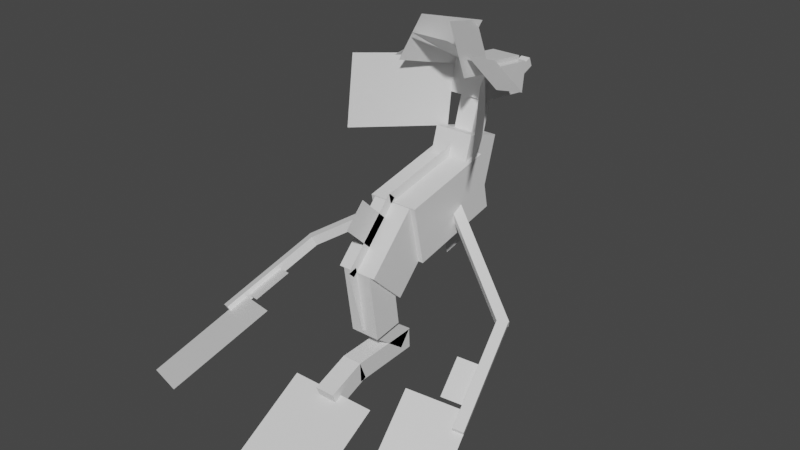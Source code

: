 # Source: dragalge.blend  (saved by Blender 2.81.16; exported with 4.5.12 LTS)
import bpy
from mathutils import Matrix  # noqa: F401  (used for matrix-valued properties, if any)

bpy.ops.wm.read_factory_settings(use_empty=True)
scene = bpy.context.scene
scene.name = 'Scene'

# ---- collections
col_collection = bpy.data.collections.new('Collection'); scene.collection.children.link(col_collection)

# ---- materials (node trees are filled in below, after node groups)
mat_default_obj = bpy.data.materials.new('Default OBJ')
mat_default_obj.use_transparent_shadow = False

# ---- material node trees
mat_default_obj.use_nodes = True; mat_default_obj.node_tree.nodes.clear()
_N = mat_default_obj.node_tree.nodes; _L = mat_default_obj.node_tree.links
n0 = _N.new('ShaderNodeOutputMaterial'); n0.name = 'Material Output'; n0.location = (300, 300)
n1 = _N.new('ShaderNodeBsdfPrincipled'); n1.name = 'Principled BSDF'; n1.location = (10, 300)
n1.distribution = 'GGX'
n1.subsurface_method = 'BURLEY'
n1.inputs[3].default_value = 1.45
n1.inputs[27].default_value = (0.0, 0.0, 0.0, 1.0)
n1.inputs[28].default_value = 1.0
_L.new(n1.outputs[0], n0.inputs[0])
n0.is_active_output = True

# ---- world
world_world = bpy.data.worlds.new('World'); scene.world = world_world
world_world.use_nodes = True; world_world.node_tree.nodes.clear()
_N = world_world.node_tree.nodes; _L = world_world.node_tree.links
n0 = _N.new('ShaderNodeOutputWorld'); n0.name = 'World Output'; n0.location = (300, 300)
n1 = _N.new('ShaderNodeBackground'); n1.name = 'Background'; n1.location = (10, 300)
n1.inputs[0].default_value = (0.05088, 0.05088, 0.05088, 1.0)
_L.new(n1.outputs[0], n0.inputs[0])
n0.is_active_output = True
world_world.color = (0.05088, 0.05088, 0.05088)
world_world.use_sun_shadow = False
world_world.sun_shadow_jitter_overblur = 0.0

# ---- meshes
me_corps_1 = bpy.data.meshes.new('Corps 1')
me_corps_1.from_pydata([(0.1562, -0.1184, -0.3447), (-0.1562, -0.1184, -0.3447), (-0.1562, 0.2484, -0.2667), (0.1562, 0.2484, -0.2667), (-0.1562, -0.2484, 0.2667), (0.1562, -0.2484, 0.2667), (0.1562, 0.1184, 0.3447), (-0.1562, 0.1184, 0.3447)], [], [(0, 1, 2, 3), (4, 5, 6, 7), (3, 2, 7, 6), (5, 4, 1, 0), (5, 0, 3, 6), (1, 4, 7, 2)])
_uv = me_corps_1.uv_layers.new(name='UVMap')
_uv.uv.foreach_set('vector', [0.09091, 0.36, 0.1364, 0.36, 0.1364, 0.48, 0.09091, 0.48, 0.2273, 0.36, 0.2727, 0.36, 0.2727, 0.48, 0.2273, 0.48, 0.09091, 0.48, 0.1364, 0.48, 0.1364, 0.68, 0.09091, 0.68, 0.1364, 0.48, 0.1818, 0.48, 0.1818, 0.68, 0.1364, 0.68, 0.0, 0.36, 0.09091, 0.36, 0.09091, 0.48, 0.0, 0.48, 0.1364, 0.36, 0.2273, 0.36, 0.2273, 0.48, 0.1364, 0.48])
me_corps_1.materials.append(mat_default_obj)
me_corps_1.use_remesh_fix_poles = True
me_corps_1.use_remesh_preserve_attributes = False
me_corps_1.use_mirror_vertex_groups = False
me_corps_1.update()
me_corps_2 = bpy.data.meshes.new('Corps 2')
me_corps_2.from_pydata([(0.125, 0.0484, -0.2644), (-0.125, 0.0484, -0.2644), (-0.125, 0.2658, -0.03998), (0.125, 0.2658, -0.03998), (-0.125, -0.2658, 0.03998), (0.125, -0.2658, 0.03998), (0.125, -0.0484, 0.2644), (-0.125, -0.0484, 0.2644)], [], [(0, 1, 2, 3), (4, 5, 6, 7), (3, 2, 7, 6), (5, 4, 1, 0), (5, 0, 3, 6), (1, 4, 7, 2)])
_uv = me_corps_2.uv_layers.new(name='UVMap')
_uv.uv.foreach_set('vector', [0.3364, 0.36, 0.3727, 0.36, 0.3727, 0.46, 0.3364, 0.46, 0.4364, 0.36, 0.4727, 0.36, 0.4727, 0.46, 0.4364, 0.46, 0.3364, 0.46, 0.3727, 0.46, 0.3727, 0.6, 0.3364, 0.6, 0.3727, 0.46, 0.4091, 0.46, 0.4091, 0.6, 0.3727, 0.6, 0.2727, 0.36, 0.3364, 0.36, 0.3364, 0.46, 0.2727, 0.46, 0.3727, 0.36, 0.4364, 0.36, 0.4364, 0.46, 0.3727, 0.46])
me_corps_2.materials.append(mat_default_obj)
me_corps_2.use_remesh_fix_poles = True
me_corps_2.use_remesh_preserve_attributes = False
me_corps_2.use_mirror_vertex_groups = False
me_corps_2.update()
me_corps_3 = bpy.data.meshes.new('Corps 3')
me_corps_3.from_pydata([(0.09375, 0.2298, -0.06207), (-0.09375, 0.2298, -0.06207), (-0.09375, 0.2034, 0.1236), (0.09375, 0.2034, 0.1236), (-0.09375, -0.2034, -0.1236), (0.09375, -0.2034, -0.1236), (0.09375, -0.2298, 0.06207), (-0.09375, -0.2298, 0.06207)], [], [(0, 1, 2, 3), (4, 5, 6, 7), (3, 2, 7, 6), (5, 4, 1, 0), (5, 0, 3, 6), (1, 4, 7, 2)])
_uv = me_corps_3.uv_layers.new(name='UVMap')
_uv.uv.foreach_set('vector', [0.4636, 0.8, 0.4909, 0.8, 0.4909, 0.86, 0.4636, 0.86, 0.5545, 0.8, 0.5818, 0.8, 0.5818, 0.86, 0.5545, 0.86, 0.4636, 0.86, 0.4909, 0.86, 0.4909, 1.0, 0.4636, 1.0, 0.4909, 0.86, 0.5182, 0.86, 0.5182, 1.0, 0.4909, 1.0, 0.4, 0.8, 0.4636, 0.8, 0.4636, 0.86, 0.4, 0.86, 0.4909, 0.8, 0.5545, 0.8, 0.5545, 0.86, 0.4909, 0.86])
me_corps_3.materials.append(mat_default_obj)
me_corps_3.use_remesh_fix_poles = True
me_corps_3.use_remesh_preserve_attributes = False
me_corps_3.use_mirror_vertex_groups = False
me_corps_3.update()
me_corps_4 = bpy.data.meshes.new('Corps 4')
me_corps_4.from_pydata([(0.0625, 0.1448, 0.08574), (-0.0625, 0.1448, 0.08574), (-0.0625, 0.04573, 0.162), (0.0625, 0.04573, 0.162), (-0.0625, -0.04573, -0.162), (0.0625, -0.04573, -0.162), (0.0625, -0.1448, -0.08574), (-0.0625, -0.1448, -0.08574)], [], [(0, 1, 2, 3), (4, 5, 6, 7), (3, 2, 7, 6), (5, 4, 1, 0), (5, 0, 3, 6), (1, 4, 7, 2)])
_uv = me_corps_4.uv_layers.new(name='UVMap')
_uv.uv.foreach_set('vector', [0.2273, 0.48, 0.2455, 0.48, 0.2455, 0.52, 0.2273, 0.52, 0.2909, 0.48, 0.3091, 0.48, 0.3091, 0.52, 0.2909, 0.52, 0.2273, 0.52, 0.2455, 0.52, 0.2455, 0.62, 0.2273, 0.62, 0.2455, 0.52, 0.2636, 0.52, 0.2636, 0.62, 0.2455, 0.62, 0.1818, 0.48, 0.2273, 0.48, 0.2273, 0.52, 0.1818, 0.52, 0.2455, 0.48, 0.2909, 0.48, 0.2909, 0.52, 0.2455, 0.52])
me_corps_4.materials.append(mat_default_obj)
me_corps_4.use_remesh_fix_poles = True
me_corps_4.use_remesh_preserve_attributes = False
me_corps_4.use_mirror_vertex_groups = False
me_corps_4.update()
me_corps_5 = bpy.data.meshes.new('Corps 5')
me_corps_5.from_pydata([(0.0625, -0.05355, -0.2211), (-0.0625, -0.05355, -0.2211), (-0.0625, 0.07134, -0.216), (0.0625, 0.07134, -0.216), (-0.0625, -0.07134, 0.216), (0.0625, -0.07134, 0.216), (0.0625, 0.05356, 0.2211), (-0.0625, 0.05356, 0.2211)], [], [(0, 1, 2, 3), (4, 5, 6, 7), (3, 2, 7, 6), (5, 4, 1, 0), (5, 0, 3, 6), (1, 4, 7, 2)])
_uv = me_corps_5.uv_layers.new(name='UVMap')
_uv.uv.foreach_set('vector', [0.4818, 0.62, 0.5, 0.62, 0.5, 0.66, 0.4818, 0.66, 0.5636, 0.62, 0.5818, 0.62, 0.5818, 0.66, 0.5636, 0.66, 0.4818, 0.66, 0.5, 0.66, 0.5, 0.8, 0.4818, 0.8, 0.5, 0.66, 0.5182, 0.66, 0.5182, 0.8, 0.5, 0.8, 0.4182, 0.62, 0.4818, 0.62, 0.4818, 0.66, 0.4182, 0.66, 0.5, 0.62, 0.5636, 0.62, 0.5636, 0.66, 0.5, 0.66])
me_corps_5.materials.append(mat_default_obj)
me_corps_5.use_remesh_fix_poles = True
me_corps_5.use_remesh_preserve_attributes = False
me_corps_5.use_mirror_vertex_groups = False
me_corps_5.update()
me_corps_6 = bpy.data.meshes.new('Corps 6')
me_corps_6.from_pydata([(0.0625, -0.01227, -0.1392), (-0.0625, -0.01227, -0.1392), (-0.0625, 0.104, -0.09334), (0.0625, 0.104, -0.09334), (-0.0625, -0.104, 0.09334), (0.0625, -0.104, 0.09334), (0.0625, 0.01227, 0.1392), (-0.0625, 0.01227, 0.1392)], [], [(0, 1, 2, 3), (4, 5, 6, 7), (3, 2, 7, 6), (5, 4, 1, 0), (5, 0, 3, 6), (1, 4, 7, 2)])
_uv = me_corps_6.uv_layers.new(name='UVMap')
_uv.uv.foreach_set('vector', [0.3909, 0.88, 0.4091, 0.88, 0.4091, 0.92, 0.3909, 0.92, 0.4455, 0.88, 0.4636, 0.88, 0.4636, 0.92, 0.4455, 0.92, 0.3909, 0.92, 0.4091, 0.92, 0.4091, 1.0, 0.3909, 1.0, 0.4091, 0.92, 0.4273, 0.92, 0.4273, 1.0, 0.4091, 1.0, 0.3545, 0.88, 0.3909, 0.88, 0.3909, 0.92, 0.3545, 0.92, 0.4091, 0.88, 0.4455, 0.88, 0.4455, 0.92, 0.4091, 0.92])
me_corps_6.materials.append(mat_default_obj)
me_corps_6.use_remesh_fix_poles = True
me_corps_6.use_remesh_preserve_attributes = False
me_corps_6.use_mirror_vertex_groups = False
me_corps_6.update()
me_queue = bpy.data.meshes.new('Queue')
me_queue.from_pydata([(0.2812, 0.1757, -0.2955), (-0.2812, 0.1757, -0.2955), (-0.2812, -0.1757, 0.2955), (0.2812, -0.1757, 0.2955)], [], [(3, 2, 1, 0)])
_uv = me_queue.uv_layers.new(name='UVMap')
_uv.uv.foreach_set('vector', [0.08182, 0.14, 0.1636, 0.14, 0.1636, 0.36, 0.08182, 0.36])
me_queue.materials.append(mat_default_obj)
me_queue.use_remesh_fix_poles = True
me_queue.use_remesh_preserve_attributes = False
me_queue.use_mirror_vertex_groups = False
me_queue.update()
me_aileron_1 = bpy.data.meshes.new('Aileron 1')
me_aileron_1.from_pydata([(0.0, -0.2037, -0.0857), (0.0, 0.2195, 0.02524), (0.0, 0.2037, 0.0857), (0.0, -0.2195, -0.02524)], [], [(1, 0, 3, 2)])
_uv = me_aileron_1.uv_layers.new(name='UVMap')
_uv.uv.foreach_set('vector', [0.06364, 0.84, 0.1273, 0.84, 0.1273, 0.86, 0.06364, 0.86])
me_aileron_1.materials.append(mat_default_obj)
me_aileron_1.use_remesh_fix_poles = True
me_aileron_1.use_remesh_preserve_attributes = False
me_aileron_1.use_mirror_vertex_groups = False
me_aileron_1.update()
me_aileron_1_000 = bpy.data.meshes.new('Aileron 1.000')
me_aileron_1_000.from_pydata([(0.0, 0.1543, 0.02455), (0.0, 0.01964, 0.155), (0.0, -0.1543, -0.02455), (0.0, -0.01964, -0.155)], [], [(1, 0, 3, 2)])
_uv = me_aileron_1_000.uv_layers.new(name='UVMap')
_uv.uv.foreach_set('vector', [0.02727, 0.92, 0.05455, 0.92, 0.05455, 1.0, 0.02727, 1.0])
me_aileron_1_000.materials.append(mat_default_obj)
me_aileron_1_000.use_remesh_fix_poles = True
me_aileron_1_000.use_remesh_preserve_attributes = False
me_aileron_1_000.use_mirror_vertex_groups = False
me_aileron_1_000.update()
me_aileron_2 = bpy.data.meshes.new('Aileron 2')
me_aileron_2.from_pydata([(0.0, -0.2013, 0.1515), (0.0, 0.1578, -0.1964), (0.0, 0.2013, -0.1515), (0.0, -0.1578, 0.1964)], [], [(1, 0, 3, 2)])
_uv = me_aileron_2.uv_layers.new(name='UVMap')
_uv.uv.foreach_set('vector', [0.07273, 0.86, 0.1455, 0.86, 0.1455, 0.88, 0.07273, 0.88])
me_aileron_2.materials.append(mat_default_obj)
me_aileron_2.use_remesh_fix_poles = True
me_aileron_2.use_remesh_preserve_attributes = False
me_aileron_2.use_mirror_vertex_groups = False
me_aileron_2.update()
me_aileron_4 = bpy.data.meshes.new('Aileron 4')
me_aileron_4.from_pydata([(0.0, -0.1564, 0.108), (0.0, 0.1129, -0.1529), (0.0, 0.1564, -0.108), (0.0, -0.1129, 0.1529)], [], [(1, 0, 3, 2)])
_uv = me_aileron_4.uv_layers.new(name='UVMap')
_uv.uv.foreach_set('vector', [0.05455, 0.8, 0.1091, 0.8, 0.1091, 0.82, 0.05455, 0.82])
me_aileron_4.materials.append(mat_default_obj)
me_aileron_4.use_remesh_fix_poles = True
me_aileron_4.use_remesh_preserve_attributes = False
me_aileron_4.use_mirror_vertex_groups = False
me_aileron_4.update()
me_corps_7 = bpy.data.meshes.new('Corps 7')
me_corps_7.from_pydata([(0.125, -0.2454, -0.05687), (-0.125, -0.2454, -0.05687), (-0.125, 0.1736, -0.1826), (0.125, 0.1736, -0.1826), (-0.125, -0.1736, 0.1826), (0.125, -0.1736, 0.1826), (0.125, 0.2454, 0.05687), (-0.125, 0.2454, 0.05687)], [], [(0, 1, 2, 3), (4, 5, 6, 7), (3, 2, 7, 6), (5, 4, 1, 0), (5, 0, 3, 6), (1, 4, 7, 2)])
_uv = me_corps_7.uv_layers.new(name='UVMap')
_uv.uv.foreach_set('vector', [0.2, 0.02, 0.2364, 0.02, 0.2364, 0.16, 0.2, 0.16, 0.2727, 0.02, 0.3091, 0.02, 0.3091, 0.16, 0.2727, 0.16, 0.2, 0.16, 0.2364, 0.16, 0.2364, 0.24, 0.2, 0.24, 0.2364, 0.16, 0.2727, 0.16, 0.2727, 0.24, 0.2364, 0.24, 0.1636, 0.02, 0.2, 0.02, 0.2, 0.16, 0.1636, 0.16, 0.2364, 0.02, 0.2727, 0.02, 0.2727, 0.16, 0.2364, 0.16])
me_corps_7.materials.append(mat_default_obj)
me_corps_7.use_remesh_fix_poles = True
me_corps_7.use_remesh_preserve_attributes = False
me_corps_7.use_mirror_vertex_groups = False
me_corps_7.update()
me_cou_1 = bpy.data.meshes.new('Cou 1')
me_cou_1.from_pydata([(0.0625, -0.1676, -0.01496), (-0.0625, -0.1676, -0.01496), (-0.0625, 0.1317, -0.1048), (0.0625, 0.1317, -0.1048), (-0.0625, -0.1317, 0.1048), (0.0625, -0.1317, 0.1048), (0.0625, 0.1676, 0.01496), (-0.0625, 0.1676, 0.01496)], [], [(0, 1, 2, 3), (4, 5, 6, 7), (3, 2, 7, 6), (5, 4, 1, 0), (5, 0, 3, 6), (1, 4, 7, 2)])
_uv = me_cou_1.uv_layers.new(name='UVMap')
_uv.uv.foreach_set('vector', [0.01818, 0.0, 0.03636, 0.0, 0.03636, 0.1, 0.01818, 0.1, 0.05455, 0.0, 0.07273, 0.0, 0.07273, 0.1, 0.05455, 0.1, 0.01818, 0.1, 0.03636, 0.1, 0.03636, 0.14, 0.01818, 0.14, 0.03636, 0.1, 0.05455, 0.1, 0.05455, 0.14, 0.03636, 0.14, 0.0, 0.0, 0.01818, 0.0, 0.01818, 0.1, 0.0, 0.1, 0.03636, 0.0, 0.05455, 0.0, 0.05455, 0.1, 0.03636, 0.1])
me_cou_1.materials.append(mat_default_obj)
me_cou_1.use_remesh_fix_poles = True
me_cou_1.use_remesh_preserve_attributes = False
me_cou_1.use_mirror_vertex_groups = False
me_cou_1.update()
me_head = bpy.data.meshes.new('head')
me_head.from_pydata([(0.125, 0.1172, 0.1738), (-0.125, 0.1172, 0.1738), (-0.125, -0.06868, 0.1981), (0.125, -0.06868, 0.1981), (-0.125, 0.06868, -0.1981), (0.125, 0.06868, -0.1981), (0.125, -0.1172, -0.1738), (-0.125, -0.1172, -0.1738)], [], [(0, 1, 2, 3), (4, 5, 6, 7), (3, 2, 7, 6), (5, 4, 1, 0), (5, 0, 3, 6), (1, 4, 7, 2)])
_uv = me_head.uv_layers.new(name='UVMap')
_uv.uv.foreach_set('vector', [0.2364, 0.62, 0.2727, 0.62, 0.2727, 0.68, 0.2364, 0.68, 0.3273, 0.62, 0.3636, 0.62, 0.3636, 0.68, 0.3273, 0.68, 0.2364, 0.68, 0.2727, 0.68, 0.2727, 0.8, 0.2364, 0.8, 0.2727, 0.68, 0.3091, 0.68, 0.3091, 0.8, 0.2727, 0.8, 0.1818, 0.62, 0.2364, 0.62, 0.2364, 0.68, 0.1818, 0.68, 0.2727, 0.62, 0.3273, 0.62, 0.3273, 0.68, 0.2727, 0.68])
me_head.materials.append(mat_default_obj)
me_head.use_remesh_fix_poles = True
me_head.use_remesh_preserve_attributes = False
me_head.use_mirror_vertex_groups = False
me_head.update()
me_tete_2 = bpy.data.meshes.new('Tete 2')
me_tete_2.from_pydata([(0.0625, 0.08822, 0.005427), (-0.0625, 0.08822, 0.005427), (-0.0625, -0.005427, 0.08822), (0.0625, -0.005427, 0.08822), (-0.0625, 0.005426, -0.08822), (0.0625, 0.005426, -0.08822), (0.0625, -0.08822, -0.005427), (-0.0625, -0.08822, -0.005427)], [], [(0, 1, 2, 3), (4, 5, 6, 7), (3, 2, 7, 6), (5, 4, 1, 0), (5, 0, 3, 6), (1, 4, 7, 2)])
_uv = me_tete_2.uv_layers.new(name='UVMap')
_uv.uv.foreach_set('vector', [0.01818, 0.06, 0.03636, 0.06, 0.03636, 0.1, 0.01818, 0.1, 0.05455, 0.06, 0.07273, 0.06, 0.07273, 0.1, 0.05455, 0.1, 0.01818, 0.1, 0.03636, 0.1, 0.03636, 0.14, 0.01818, 0.14, 0.03636, 0.1, 0.05455, 0.1, 0.05455, 0.14, 0.03636, 0.14, 0.0, 0.06, 0.01818, 0.06, 0.01818, 0.1, 0.0, 0.1, 0.03636, 0.06, 0.05455, 0.06, 0.05455, 0.1, 0.03636, 0.1])
me_tete_2.materials.append(mat_default_obj)
me_tete_2.use_remesh_fix_poles = True
me_tete_2.use_remesh_preserve_attributes = False
me_tete_2.use_mirror_vertex_groups = False
me_tete_2.update()
me_bouche = bpy.data.meshes.new('Bouche')
me_bouche.from_pydata([(0.03125, -0.01694, 0.1277), (-0.03125, -0.01694, 0.1277), (-0.03125, -0.07505, 0.1047), (0.03125, -0.07505, 0.1047), (-0.03125, 0.07505, -0.1047), (0.03125, 0.07505, -0.1047), (0.03125, 0.01694, -0.1277), (-0.03125, 0.01694, -0.1277)], [], [(0, 1, 2, 3), (4, 5, 6, 7), (3, 2, 7, 6), (5, 4, 1, 0), (5, 0, 3, 6), (1, 4, 7, 2)])
_uv = me_bouche.uv_layers.new(name='UVMap')
_uv.uv.foreach_set('vector', [0.03636, 0.0, 0.04546, 0.0, 0.04546, 0.02, 0.03636, 0.02, 0.08182, 0.0, 0.09091, 0.0, 0.09091, 0.02, 0.08182, 0.02, 0.03636, 0.02, 0.04546, 0.02, 0.04546, 0.1, 0.03636, 0.1, 0.04546, 0.02, 0.05455, 0.02, 0.05455, 0.1, 0.04546, 0.1, 0.0, 0.0, 0.03636, 0.0, 0.03636, 0.02, 0.0, 0.02, 0.04546, 0.0, 0.08182, 0.0, 0.08182, 0.02, 0.04546, 0.02])
me_bouche.materials.append(mat_default_obj)
me_bouche.use_remesh_fix_poles = True
me_bouche.use_remesh_preserve_attributes = False
me_bouche.use_mirror_vertex_groups = False
me_bouche.update()
me_feuilles_1 = bpy.data.meshes.new('Feuilles 1')
me_feuilles_1.from_pydata([(0.09375, 0.05527, 0.1819), (-0.09375, 0.05527, 0.1819), (-0.09375, -0.006708, 0.19), (0.09375, -0.006708, 0.19), (-0.09375, 0.006708, -0.19), (0.09375, 0.006708, -0.19), (0.09375, -0.05527, -0.1819), (-0.09375, -0.05527, -0.1819)], [], [(0, 1, 2, 3), (4, 5, 6, 7), (3, 2, 7, 6), (5, 4, 1, 0), (5, 0, 3, 6), (1, 4, 7, 2)])
_uv = me_feuilles_1.uv_layers.new(name='UVMap')
_uv.uv.foreach_set('vector', [0.6273, 0.86, 0.6545, 0.86, 0.6545, 0.88, 0.6273, 0.88, 0.7091, 0.86, 0.7364, 0.86, 0.7364, 0.88, 0.7091, 0.88, 0.6273, 0.88, 0.6545, 0.88, 0.6545, 1.0, 0.6273, 1.0, 0.6545, 0.88, 0.6818, 0.88, 0.6818, 1.0, 0.6545, 1.0, 0.5727, 0.86, 0.6273, 0.86, 0.6273, 0.88, 0.5727, 0.88, 0.6545, 0.86, 0.7091, 0.86, 0.7091, 0.88, 0.6545, 0.88])
me_feuilles_1.materials.append(mat_default_obj)
me_feuilles_1.use_remesh_fix_poles = True
me_feuilles_1.use_remesh_preserve_attributes = False
me_feuilles_1.use_mirror_vertex_groups = False
me_feuilles_1.update()
me_feuilles_2 = bpy.data.meshes.new('Feuilles 2')
me_feuilles_2.from_pydata([(-0.125, -0.1147, -0.1863), (0.125, -0.1147, -0.1863), (0.125, 0.1147, 0.1863), (-0.125, 0.1147, 0.1863)], [], [(3, 2, 1, 0)])
_uv = me_feuilles_2.uv_layers.new(name='UVMap')
_uv.uv.foreach_set('vector', [0.6909, 0.72, 0.7273, 0.72, 0.7273, 0.86, 0.6909, 0.86])
me_feuilles_2.materials.append(mat_default_obj)
me_feuilles_2.use_remesh_fix_poles = True
me_feuilles_2.use_remesh_preserve_attributes = False
me_feuilles_2.use_mirror_vertex_groups = False
me_feuilles_2.update()
me_feuilles_3 = bpy.data.meshes.new('Feuilles 3')
me_feuilles_3.from_pydata([(0.06251, 0.1535, 0.1898), (-0.141, 0.009531, 0.2086), (-0.06251, -0.1535, -0.1898), (0.141, -0.009531, -0.2086)], [], [(3, 2, 1, 0)])
_uv = me_feuilles_3.uv_layers.new(name='UVMap')
_uv.uv.foreach_set('vector', [0.6545, 0.72, 0.6182, 0.72, 0.6182, 0.86, 0.6545, 0.86])
me_feuilles_3.materials.append(mat_default_obj)
me_feuilles_3.use_remesh_fix_poles = True
me_feuilles_3.use_remesh_preserve_attributes = False
me_feuilles_3.use_mirror_vertex_groups = False
me_feuilles_3.update()
me_feuilles_4 = bpy.data.meshes.new('Feuilles 4')
me_feuilles_4.from_pydata([(0.1491, 0.002981, 0.2031), (-0.05417, 0.1483, 0.1963), (-0.1491, -0.002981, -0.2031), (0.05417, -0.1483, -0.1963)], [], [(3, 2, 1, 0)])
_uv = me_feuilles_4.uv_layers.new(name='UVMap')
_uv.uv.foreach_set('vector', [0.6182, 0.72, 0.6545, 0.72, 0.6545, 0.86, 0.6182, 0.86])
me_feuilles_4.materials.append(mat_default_obj)
me_feuilles_4.use_remesh_fix_poles = True
me_feuilles_4.use_remesh_preserve_attributes = False
me_feuilles_4.use_mirror_vertex_groups = False
me_feuilles_4.update()
me_feuille_v_1 = bpy.data.meshes.new('Feuille V 1')
me_feuille_v_1.from_pydata([(-0.124, 0.08653, -0.2223), (-0.00807, 0.1943, 0.1856), (0.124, -0.08653, 0.2223), (0.00807, -0.1943, -0.1856)], [], [(1, 0, 3, 2)])
_uv = me_feuille_v_1.uv_layers.new(name='UVMap')
_uv.uv.foreach_set('vector', [0.6455, 0.62, 0.5818, 0.62, 0.5818, 0.72, 0.6455, 0.72])
me_feuille_v_1.materials.append(mat_default_obj)
me_feuille_v_1.use_remesh_fix_poles = True
me_feuille_v_1.use_remesh_preserve_attributes = False
me_feuille_v_1.use_mirror_vertex_groups = False
me_feuille_v_1.update()
me_feuille_v_2 = bpy.data.meshes.new('Feuille V 2')
me_feuille_v_2.from_pydata([(0.124, 0.08653, -0.2223), (0.00807, 0.1943, 0.1856), (-0.124, -0.08653, 0.2223), (-0.00807, -0.1943, -0.1856)], [], [(1, 0, 3, 2)])
_uv = me_feuille_v_2.uv_layers.new(name='UVMap')
_uv.uv.foreach_set('vector', [0.6455, 0.62, 0.5818, 0.62, 0.5818, 0.72, 0.6455, 0.72])
me_feuille_v_2.materials.append(mat_default_obj)
me_feuille_v_2.use_remesh_fix_poles = True
me_feuille_v_2.use_remesh_preserve_attributes = False
me_feuille_v_2.use_mirror_vertex_groups = False
me_feuille_v_2.update()
me_feuille_m_1 = bpy.data.meshes.new('Feuille M 1')
me_feuille_m_1.from_pydata([(-0.1582, 0.2518, 0.2389), (0.1582, 0.182, -0.2956), (0.1582, -0.2518, -0.2389), (-0.1582, -0.182, 0.2956)], [], [(1, 0, 3, 2)])
_uv = me_feuille_m_1.uv_layers.new(name='UVMap')
_uv.uv.foreach_set('vector', [0.8273, 0.86, 0.9182, 0.86, 0.9182, 1.0, 0.8273, 1.0])
me_feuille_m_1.materials.append(mat_default_obj)
me_feuille_m_1.use_remesh_fix_poles = True
me_feuille_m_1.use_remesh_preserve_attributes = False
me_feuille_m_1.use_mirror_vertex_groups = False
me_feuille_m_1.update()
me_feuille_m_2 = bpy.data.meshes.new('Feuille M 2')
me_feuille_m_2.from_pydata([(0.1562, 0.252, 0.24), (-0.1562, 0.1819, -0.2967), (-0.1562, -0.252, -0.24), (0.1562, -0.1819, 0.2967)], [], [(1, 0, 3, 2)])
_uv = me_feuille_m_2.uv_layers.new(name='UVMap')
_uv.uv.foreach_set('vector', [0.8273, 0.86, 0.9182, 0.86, 0.9182, 1.0, 0.8273, 1.0])
me_feuille_m_2.materials.append(mat_default_obj)
me_feuille_m_2.use_remesh_fix_poles = True
me_feuille_m_2.use_remesh_preserve_attributes = False
me_feuille_m_2.use_mirror_vertex_groups = False
me_feuille_m_2.update()
me_bras_g = bpy.data.meshes.new('Bras G')
me_bras_g.from_pydata([(0.3052, 0.1742, -0.2086), (-0.3154, -0.2221, 0.135), (-0.3383, -0.1679, 0.156), (0.2822, 0.2284, -0.1876), (-0.2822, -0.2284, 0.1876), (0.3383, 0.1679, -0.156), (0.3154, 0.2221, -0.135), (-0.3052, -0.1742, 0.2086)], [], [(0, 1, 2, 3), (4, 5, 6, 7), (3, 2, 7, 6), (5, 4, 1, 0), (5, 0, 3, 6), (1, 4, 7, 2)])
_uv = me_bras_g.uv_layers.new(name='UVMap')
_uv.uv.foreach_set('vector', [0.009091, 0.1, 0.1273, 0.1, 0.1273, 0.12, 0.009091, 0.12, 0.1364, 0.1, 0.2545, 0.1, 0.2545, 0.12, 0.1364, 0.12, 0.009091, 0.12, 0.1273, 0.12, 0.1273, 0.14, 0.009091, 0.14, 0.1273, 0.12, 0.2455, 0.12, 0.2455, 0.14, 0.1273, 0.14, 0.0, 0.1, 0.009091, 0.1, 0.009091, 0.12, 0.0, 0.12, 0.1273, 0.1, 0.1364, 0.1, 0.1364, 0.12, 0.1273, 0.12])
me_bras_g.materials.append(mat_default_obj)
me_bras_g.use_remesh_fix_poles = True
me_bras_g.use_remesh_preserve_attributes = False
me_bras_g.use_mirror_vertex_groups = False
me_bras_g.update()
me_avant_bras_g = bpy.data.meshes.new('Avant bras G')
me_avant_bras_g.from_pydata([(0.06534, 0.1158, -0.32), (-0.09856, -0.1849, 0.2761), (-0.1215, -0.1307, 0.2971), (0.04238, 0.17, -0.299), (-0.04238, -0.17, 0.299), (0.1215, 0.1307, -0.2971), (0.09856, 0.1849, -0.276), (-0.06534, -0.1158, 0.32)], [], [(0, 1, 2, 3), (4, 5, 6, 7), (3, 2, 7, 6), (5, 4, 1, 0), (5, 0, 3, 6), (1, 4, 7, 2)])
_uv = me_avant_bras_g.uv_layers.new(name='UVMap')
_uv.uv.foreach_set('vector', [0.009091, 0.1, 0.1091, 0.1, 0.1091, 0.12, 0.009091, 0.12, 0.1182, 0.1, 0.2182, 0.1, 0.2182, 0.12, 0.1182, 0.12, 0.009091, 0.12, 0.1091, 0.12, 0.1091, 0.14, 0.009091, 0.14, 0.1091, 0.12, 0.2091, 0.12, 0.2091, 0.14, 0.1091, 0.14, 0.0, 0.1, 0.009091, 0.1, 0.009091, 0.12, 0.0, 0.12, 0.1091, 0.1, 0.1182, 0.1, 0.1182, 0.12, 0.1091, 0.12])
me_avant_bras_g.materials.append(mat_default_obj)
me_avant_bras_g.use_remesh_fix_poles = True
me_avant_bras_g.use_remesh_preserve_attributes = False
me_avant_bras_g.use_mirror_vertex_groups = False
me_avant_bras_g.update()
me_nageoire_1 = bpy.data.meshes.new('Nageoire 1')
me_nageoire_1.from_pydata([(-0.02639, 0.03979, -0.1313), (-0.08599, -0.06958, 0.08542), (0.02639, -0.03979, 0.1313), (0.08599, 0.06958, -0.08542)], [], [(3, 2, 1, 0)])
_uv = me_nageoire_1.uv_layers.new(name='UVMap')
_uv.uv.foreach_set('vector', [0.3545, 0.96, 0.3909, 0.96, 0.3909, 1.0, 0.3545, 1.0])
me_nageoire_1.materials.append(mat_default_obj)
me_nageoire_1.use_remesh_fix_poles = True
me_nageoire_1.use_remesh_preserve_attributes = False
me_nageoire_1.use_mirror_vertex_groups = False
me_nageoire_1.update()
me_nageoire_2 = bpy.data.meshes.new('Nageoire 2')
me_nageoire_2.from_pydata([(-0.08661, 0.1057, -0.3669), (-0.2505, -0.1951, 0.2292), (0.08661, -0.1057, 0.3669), (0.2505, 0.1951, -0.2292)], [], [(3, 2, 1, 0)])
_uv = me_nageoire_2.uv_layers.new(name='UVMap')
_uv.uv.foreach_set('vector', [0.8364, 0.74, 0.9364, 0.74, 0.9364, 0.86, 0.8364, 0.86])
me_nageoire_2.materials.append(mat_default_obj)
me_nageoire_2.use_remesh_fix_poles = True
me_nageoire_2.use_remesh_preserve_attributes = False
me_nageoire_2.use_mirror_vertex_groups = False
me_nageoire_2.update()
me_aileron_1_001 = bpy.data.meshes.new('Aileron 1.001')
me_aileron_1_001.from_pydata([(0.0, -0.1418, 0.06571), (0.0, -0.1028, -0.1177), (0.0, 0.1418, -0.06571), (0.0, 0.1028, 0.1177)], [], [(1, 0, 3, 2)])
_uv = me_aileron_1_001.uv_layers.new(name='UVMap')
_uv.uv.foreach_set('vector', [0.02727, 0.92, 0.05455, 0.92, 0.05455, 1.0, 0.02727, 1.0])
me_aileron_1_001.materials.append(mat_default_obj)
me_aileron_1_001.use_remesh_fix_poles = True
me_aileron_1_001.use_remesh_preserve_attributes = False
me_aileron_1_001.use_mirror_vertex_groups = False
me_aileron_1_001.update()
me_aileron_1_002 = bpy.data.meshes.new('Aileron 1.002')
me_aileron_1_002.from_pydata([(0.0, -0.08904, 0.2686), (0.0, 0.02791, -0.2816), (0.0, 0.08904, -0.2686), (0.0, -0.02791, 0.2816)], [], [(1, 0, 3, 2)])
_uv = me_aileron_1_002.uv_layers.new(name='UVMap')
_uv.uv.foreach_set('vector', [0.08182, 0.88, 0.1636, 0.88, 0.1636, 0.9, 0.08182, 0.9])
me_aileron_1_002.materials.append(mat_default_obj)
me_aileron_1_002.use_remesh_fix_poles = True
me_aileron_1_002.use_remesh_preserve_attributes = False
me_aileron_1_002.use_mirror_vertex_groups = False
me_aileron_1_002.update()
me_aileron_4_000 = bpy.data.meshes.new('Aileron 4.000')
me_aileron_4_000.from_pydata([(0.0, -0.07605, 0.2075), (0.0, 0.01491, -0.2205), (0.0, 0.07605, -0.2075), (0.0, -0.01491, 0.2205)], [], [(1, 0, 3, 2)])
_uv = me_aileron_4_000.uv_layers.new(name='UVMap')
_uv.uv.foreach_set('vector', [0.06364, 0.82, 0.1273, 0.82, 0.1273, 0.84, 0.06364, 0.84])
me_aileron_4_000.materials.append(mat_default_obj)
me_aileron_4_000.use_remesh_fix_poles = True
me_aileron_4_000.use_remesh_preserve_attributes = False
me_aileron_4_000.use_mirror_vertex_groups = False
me_aileron_4_000.update()
me_bras_g_000 = bpy.data.meshes.new('Bras G.000')
me_bras_g_000.from_pydata([(-0.2761, 0.2384, -0.1842), (0.3329, -0.1754, 0.1594), (0.3115, -0.2282, 0.1337), (-0.2975, 0.1856, -0.2099), (0.2975, -0.1856, 0.2099), (-0.3115, 0.2282, -0.1337), (-0.3329, 0.1754, -0.1594), (0.2761, -0.2384, 0.1842)], [], [(0, 1, 2, 3), (4, 5, 6, 7), (3, 2, 7, 6), (5, 4, 1, 0), (5, 0, 3, 6), (1, 4, 7, 2)])
_uv = me_bras_g_000.uv_layers.new(name='UVMap')
_uv.uv.foreach_set('vector', [0.009091, 0.1, 0.1273, 0.1, 0.1273, 0.12, 0.009091, 0.12, 0.1364, 0.1, 0.2545, 0.1, 0.2545, 0.12, 0.1364, 0.12, 0.009091, 0.12, 0.1273, 0.12, 0.1273, 0.14, 0.009091, 0.14, 0.1273, 0.12, 0.2455, 0.12, 0.2455, 0.14, 0.1273, 0.14, 0.0, 0.1, 0.009091, 0.1, 0.009091, 0.12, 0.0, 0.12, 0.1273, 0.1, 0.1364, 0.1, 0.1364, 0.12, 0.1273, 0.12])
me_bras_g_000.materials.append(mat_default_obj)
me_bras_g_000.use_remesh_fix_poles = True
me_bras_g_000.use_remesh_preserve_attributes = False
me_bras_g_000.use_mirror_vertex_groups = False
me_bras_g_000.update()
me_avant_bras_g_000 = bpy.data.meshes.new('Avant bras G.000')
me_avant_bras_g_000.from_pydata([(-0.03087, 0.1898, -0.2883), (0.1096, -0.1498, 0.2927), (0.08819, -0.2026, 0.267), (-0.05226, 0.137, -0.314), (0.05226, -0.137, 0.314), (-0.08819, 0.2026, -0.267), (-0.1096, 0.1498, -0.2927), (0.03087, -0.1898, 0.2883)], [], [(0, 1, 2, 3), (4, 5, 6, 7), (3, 2, 7, 6), (5, 4, 1, 0), (5, 0, 3, 6), (1, 4, 7, 2)])
_uv = me_avant_bras_g_000.uv_layers.new(name='UVMap')
_uv.uv.foreach_set('vector', [0.009091, 0.1, 0.1091, 0.1, 0.1091, 0.12, 0.009091, 0.12, 0.1182, 0.1, 0.2182, 0.1, 0.2182, 0.12, 0.1182, 0.12, 0.009091, 0.12, 0.1091, 0.12, 0.1091, 0.14, 0.009091, 0.14, 0.1091, 0.12, 0.2091, 0.12, 0.2091, 0.14, 0.1091, 0.14, 0.0, 0.1, 0.009091, 0.1, 0.009091, 0.12, 0.0, 0.12, 0.1091, 0.1, 0.1182, 0.1, 0.1182, 0.12, 0.1091, 0.12])
me_avant_bras_g_000.materials.append(mat_default_obj)
me_avant_bras_g_000.use_remesh_fix_poles = True
me_avant_bras_g_000.use_remesh_preserve_attributes = False
me_avant_bras_g_000.use_mirror_vertex_groups = False
me_avant_bras_g_000.update()
me_nageoire_1_000 = bpy.data.meshes.new('Nageoire 1.000')
me_nageoire_1_000.from_pydata([(0.03179, 0.04892, -0.127), (0.08286, -0.07458, 0.08429), (-0.03179, -0.04892, 0.127), (-0.08286, 0.07458, -0.08429)], [], [(3, 2, 1, 0)])
_uv = me_nageoire_1_000.uv_layers.new(name='UVMap')
_uv.uv.foreach_set('vector', [0.3545, 0.96, 0.3909, 0.96, 0.3909, 1.0, 0.3545, 1.0])
me_nageoire_1_000.materials.append(mat_default_obj)
me_nageoire_1_000.use_remesh_fix_poles = True
me_nageoire_1_000.use_remesh_preserve_attributes = False
me_nageoire_1_000.use_mirror_vertex_groups = False
me_nageoire_1_000.update()
me_nageoire_2_000 = bpy.data.meshes.new('Nageoire 2.000')
me_nageoire_2_000.from_pydata([(0.1017, 0.1313, -0.3546), (0.2422, -0.2083, 0.2264), (-0.1017, -0.1313, 0.3546), (-0.2422, 0.2083, -0.2264)], [], [(3, 2, 1, 0)])
_uv = me_nageoire_2_000.uv_layers.new(name='UVMap')
_uv.uv.foreach_set('vector', [0.8364, 0.74, 0.9364, 0.74, 0.9364, 0.86, 0.8364, 0.86])
me_nageoire_2_000.materials.append(mat_default_obj)
me_nageoire_2_000.use_remesh_fix_poles = True
me_nageoire_2_000.use_remesh_preserve_attributes = False
me_nageoire_2_000.use_mirror_vertex_groups = False
me_nageoire_2_000.update()

# ---- objects
ob_corps_1 = bpy.data.objects.new('Corps 1', me_corps_1)
ob_corps_2 = bpy.data.objects.new('Corps 2', me_corps_2)
ob_corps_3 = bpy.data.objects.new('Corps 3', me_corps_3)
ob_corps_4 = bpy.data.objects.new('Corps 4', me_corps_4)
ob_corps_5 = bpy.data.objects.new('Corps 5', me_corps_5)
ob_corps_6 = bpy.data.objects.new('Corps 6', me_corps_6)
ob_queue = bpy.data.objects.new('Queue', me_queue)
ob_aileron_1 = bpy.data.objects.new('Aileron 1', me_aileron_1)
ob_aileron_1_000 = bpy.data.objects.new('Aileron 1.000', me_aileron_1_000)
ob_aileron_2 = bpy.data.objects.new('Aileron 2', me_aileron_2)
ob_aileron_4 = bpy.data.objects.new('Aileron 4', me_aileron_4)
ob_corps_7 = bpy.data.objects.new('Corps 7', me_corps_7)
ob_cou_1 = bpy.data.objects.new('Cou 1', me_cou_1)
ob_head = bpy.data.objects.new('head', me_head)
ob_tete_2 = bpy.data.objects.new('Tete 2', me_tete_2)
ob_bouche = bpy.data.objects.new('Bouche', me_bouche)
ob_feuilles_1 = bpy.data.objects.new('Feuilles 1', me_feuilles_1)
ob_feuilles_2 = bpy.data.objects.new('Feuilles 2', me_feuilles_2)
ob_feuilles_3 = bpy.data.objects.new('Feuilles 3', me_feuilles_3)
ob_feuilles_4 = bpy.data.objects.new('Feuilles 4', me_feuilles_4)
ob_feuille_v_1 = bpy.data.objects.new('Feuille V 1', me_feuille_v_1)
ob_feuille_v_2 = bpy.data.objects.new('Feuille V 2', me_feuille_v_2)
ob_feuille_m_1 = bpy.data.objects.new('Feuille M 1', me_feuille_m_1)
ob_feuille_m_2 = bpy.data.objects.new('Feuille M 2', me_feuille_m_2)
ob_bras_g = bpy.data.objects.new('Bras G', me_bras_g)
ob_avant_bras_g = bpy.data.objects.new('Avant bras G', me_avant_bras_g)
ob_nageoire_1 = bpy.data.objects.new('Nageoire 1', me_nageoire_1)
ob_nageoire_2 = bpy.data.objects.new('Nageoire 2', me_nageoire_2)
ob_aileron_1_001 = bpy.data.objects.new('Aileron 1.001', me_aileron_1_001)
ob_aileron_1_002 = bpy.data.objects.new('Aileron 1.002', me_aileron_1_002)
ob_aileron_4_000 = bpy.data.objects.new('Aileron 4.000', me_aileron_4_000)
ob_bras_g_000 = bpy.data.objects.new('Bras G.000', me_bras_g_000)
ob_avant_bras_g_000 = bpy.data.objects.new('Avant bras G.000', me_avant_bras_g_000)
ob_nageoire_1_000 = bpy.data.objects.new('Nageoire 1.000', me_nageoire_1_000)
ob_nageoire_2_000 = bpy.data.objects.new('Nageoire 2.000', me_nageoire_2_000)

# ---- transforms, parenting, visibility, modifiers, constraints
ob_corps_1.location = (0.0, -0.03438, 1.301)
ob_corps_1.rotation_euler = (1.571, -0.0, 0.0)
ob_corps_1.lineart.crease_threshold = 0.0
ob_corps_2.parent = ob_corps_1
ob_corps_2.matrix_parent_inverse = Matrix(((1.0, 0.0, 0.0, -0.0), (0.0, -1.629e-07, 1.0, -1.301), (-0.0, -1.0, -1.629e-07, -0.03438), (-0.0, 0.0, -0.0, 1.0)))
ob_corps_2.location = (0.0, -0.4251, 1.152)
ob_corps_2.rotation_euler = (1.571, -0.0, 0.0)
ob_corps_2.lineart.crease_threshold = 0.0
ob_corps_3.parent = ob_corps_2
ob_corps_3.matrix_parent_inverse = Matrix(((1.0, 0.0, 0.0, -0.0), (0.0, -1.629e-07, 1.0, -1.152), (-0.0, -1.0, -1.629e-07, -0.4251), (-0.0, 0.0, -0.0, 1.0)))
ob_corps_3.location = (0.0, -0.566, 0.9005)
ob_corps_3.rotation_euler = (1.571, -0.0, 0.0)
ob_corps_3.lineart.crease_threshold = 0.0
ob_corps_4.parent = ob_corps_3
ob_corps_4.matrix_parent_inverse = Matrix(((1.0, 0.0, 0.0, -0.0), (0.0, -1.629e-07, 1.0, -0.9005), (-0.0, -1.0, -1.629e-07, -0.566), (-0.0, 0.0, -0.0, 1.0)))
ob_corps_4.location = (0.0, -0.4661, 0.625)
ob_corps_4.rotation_euler = (1.571, -0.0, 0.0)
ob_corps_4.lineart.crease_threshold = 0.0
ob_corps_5.parent = ob_corps_4
ob_corps_5.matrix_parent_inverse = Matrix(((1.0, 0.0, 0.0, -0.0), (0.0, -1.629e-07, 1.0, -0.625), (-0.0, -1.0, -1.629e-07, -0.4661), (-0.0, 0.0, -0.0, 1.0)))
ob_corps_5.location = (0.0, -0.524, 0.503)
ob_corps_5.rotation_euler = (1.571, -0.0, 0.0)
ob_corps_5.lineart.crease_threshold = 0.0
ob_corps_6.parent = ob_corps_5
ob_corps_6.matrix_parent_inverse = Matrix(((1.0, 0.0, 0.0, -0.0), (0.0, -1.629e-07, 1.0, -0.503), (-0.0, -1.0, -1.629e-07, -0.524), (-0.0, 0.0, -0.0, 1.0)))
ob_corps_6.location = (0.0, -0.8384, 0.4525)
ob_corps_6.rotation_euler = (1.571, -0.0, 0.0)
ob_corps_6.lineart.crease_threshold = 0.0
ob_queue.parent = ob_corps_6
ob_queue.matrix_parent_inverse = Matrix(((1.0, 0.0, 0.0, -0.0), (0.0, -1.629e-07, 1.0, -0.4525), (-0.0, -1.0, -1.629e-07, -0.8384), (-0.0, 0.0, -0.0, 1.0)))
ob_queue.location = (0.0, -1.206, 0.2551)
ob_queue.rotation_euler = (1.571, -0.0, 0.0)
ob_queue.lineart.crease_threshold = 0.0
ob_aileron_1.parent = ob_corps_3
ob_aileron_1.matrix_parent_inverse = Matrix(((1.0, 0.0, 0.0, -0.0), (0.0, -1.629e-07, 1.0, -0.9005), (-0.0, -1.0, -1.629e-07, -0.566), (-0.0, 0.0, -0.0, 1.0)))
ob_aileron_1.location = (0.0, -0.6692, 0.9162)
ob_aileron_1.rotation_euler = (1.571, -0.0, 0.0)
ob_aileron_1.lineart.crease_threshold = 0.0
ob_aileron_1_000.parent = ob_corps_2
ob_aileron_1_000.matrix_parent_inverse = Matrix(((1.0, 0.0, 0.0, -0.0), (0.0, -1.629e-07, 1.0, -1.152), (-0.0, -1.0, -1.629e-07, -0.4251), (-0.0, 0.0, -0.0, 1.0)))
ob_aileron_1_000.location = (0.0, -0.6054, 1.37)
ob_aileron_1_000.rotation_euler = (1.571, -0.0, 0.0)
ob_aileron_1_000.lineart.crease_threshold = 0.0
ob_aileron_2.parent = ob_corps_2
ob_aileron_2.matrix_parent_inverse = Matrix(((1.0, 0.0, 0.0, -0.0), (0.0, -1.629e-07, 1.0, -1.152), (-0.0, -1.0, -1.629e-07, -0.4251), (-0.0, 0.0, -0.0, 1.0)))
ob_aileron_2.location = (0.0, -0.5598, 1.283)
ob_aileron_2.rotation_euler = (1.571, -0.0, 0.0)
ob_aileron_2.lineart.crease_threshold = 0.0
ob_aileron_4.parent = ob_corps_2
ob_aileron_4.matrix_parent_inverse = Matrix(((1.0, 0.0, 0.0, -0.0), (0.0, -1.629e-07, 1.0, -1.152), (-0.0, -1.0, -1.629e-07, -0.4251), (-0.0, 0.0, -0.0, 1.0)))
ob_aileron_4.location = (0.0, -0.3992, 0.9096)
ob_aileron_4.rotation_euler = (1.571, -0.0, 0.0)
ob_aileron_4.lineart.crease_threshold = 0.0
ob_corps_7.parent = ob_corps_1
ob_corps_7.matrix_parent_inverse = Matrix(((1.0, 0.0, 0.0, -0.0), (0.0, -1.629e-07, 1.0, -1.301), (-0.0, -1.0, -1.629e-07, -0.03438), (-0.0, 0.0, -0.0, 1.0)))
ob_corps_7.location = (0.0, 0.2292, 1.433)
ob_corps_7.rotation_euler = (1.571, -0.0, 0.0)
ob_corps_7.lineart.crease_threshold = 0.0
ob_cou_1.parent = ob_corps_7
ob_cou_1.matrix_parent_inverse = Matrix(((1.0, 0.0, 0.0, -0.0), (0.0, -1.629e-07, 1.0, -1.433), (0.0, -1.0, -1.629e-07, 0.2292), (-0.0, 0.0, -0.0, 1.0)))
ob_cou_1.location = (0.0, 0.3418, 1.699)
ob_cou_1.rotation_euler = (1.571, -0.0, 0.0)
ob_cou_1.lineart.crease_threshold = 0.0
ob_head.parent = ob_cou_1
ob_head.matrix_parent_inverse = Matrix(((1.0, 0.0, 0.0, -0.0), (0.0, -1.629e-07, 1.0, -1.699), (0.0, -1.0, -1.629e-07, 0.3418), (-0.0, 0.0, -0.0, 1.0)))
ob_head.location = (0.0, 0.5016, 1.917)
ob_head.rotation_euler = (1.571, -0.0, 0.0)
ob_head.lineart.crease_threshold = 0.0
ob_tete_2.parent = ob_head
ob_tete_2.matrix_parent_inverse = Matrix(((1.0, 0.0, 0.0, -0.0), (0.0, -1.629e-07, 1.0, -1.917), (0.0, -1.0, -1.629e-07, 0.5016), (-0.0, 0.0, -0.0, 1.0)))
ob_tete_2.location = (0.0, 0.6928, 1.89)
ob_tete_2.rotation_euler = (1.571, -0.0, 0.0)
ob_tete_2.lineart.crease_threshold = 0.0
ob_bouche.parent = ob_head
ob_bouche.matrix_parent_inverse = Matrix(((1.0, 0.0, 0.0, -0.0), (0.0, -1.629e-07, 1.0, -1.917), (0.0, -1.0, -1.629e-07, 0.5016), (-0.0, 0.0, -0.0, 1.0)))
ob_bouche.location = (0.0, 0.7817, 1.862)
ob_bouche.rotation_euler = (1.571, -0.0, 0.0)
ob_bouche.lineart.crease_threshold = 0.0
ob_feuilles_1.parent = ob_head
ob_feuilles_1.matrix_parent_inverse = Matrix(((1.0, 0.0, 0.0, -0.0), (0.0, -1.629e-07, 1.0, -1.917), (0.0, -1.0, -1.629e-07, 0.5016), (-0.0, 0.0, -0.0, 1.0)))
ob_feuilles_1.location = (0.0, 0.4828, 2.014)
ob_feuilles_1.rotation_euler = (1.571, -0.0, 0.0)
ob_feuilles_1.lineart.crease_threshold = 0.0
ob_feuilles_2.parent = ob_head
ob_feuilles_2.matrix_parent_inverse = Matrix(((1.0, 0.0, 0.0, -0.0), (0.0, -1.629e-07, 1.0, -1.917), (0.0, -1.0, -1.629e-07, 0.5016), (-0.0, 0.0, -0.0, 1.0)))
ob_feuilles_2.location = (0.0, 0.1146, 2.183)
ob_feuilles_2.rotation_euler = (1.571, -0.0, 0.0)
ob_feuilles_2.lineart.crease_threshold = 0.0
ob_feuilles_3.parent = ob_head
ob_feuilles_3.matrix_parent_inverse = Matrix(((1.0, 0.0, 0.0, -0.0), (0.0, -1.629e-07, 1.0, -1.917), (0.0, -1.0, -1.629e-07, 0.5016), (-0.0, 0.0, -0.0, 1.0)))
ob_feuilles_3.location = (-0.2223, 0.2163, 2.062)
ob_feuilles_3.rotation_euler = (1.571, -0.0, 0.0)
ob_feuilles_3.lineart.crease_threshold = 0.0
ob_feuilles_4.parent = ob_head
ob_feuilles_4.matrix_parent_inverse = Matrix(((1.0, 0.0, 0.0, -0.0), (0.0, -1.629e-07, 1.0, -1.917), (0.0, -1.0, -1.629e-07, 0.5016), (-0.0, 0.0, -0.0, 1.0)))
ob_feuilles_4.location = (0.2429, 0.2218, 2.056)
ob_feuilles_4.rotation_euler = (1.571, -0.0, 0.0)
ob_feuilles_4.lineart.crease_threshold = 0.0
ob_feuille_v_1.parent = ob_head
ob_feuille_v_1.matrix_parent_inverse = Matrix(((1.0, 0.0, 0.0, -0.0), (0.0, -1.629e-07, 1.0, -1.917), (0.0, -1.0, -1.629e-07, 0.5016), (-0.0, 0.0, -0.0, 1.0)))
ob_feuille_v_1.location = (0.1044, 0.1692, 2.193)
ob_feuille_v_1.rotation_euler = (1.571, -0.0, 0.0)
ob_feuille_v_1.lineart.crease_threshold = 0.0
ob_feuille_v_2.parent = ob_head
ob_feuille_v_2.matrix_parent_inverse = Matrix(((1.0, 0.0, 0.0, -0.0), (0.0, -1.629e-07, 1.0, -1.917), (0.0, -1.0, -1.629e-07, 0.5016), (-0.0, 0.0, -0.0, 1.0)))
ob_feuille_v_2.location = (-0.1044, 0.17, 2.199)
ob_feuille_v_2.rotation_euler = (1.571, -0.0, 0.0)
ob_feuille_v_2.lineart.crease_threshold = 0.0
ob_feuille_m_1.parent = ob_head
ob_feuille_m_1.matrix_parent_inverse = Matrix(((1.0, 0.0, 0.0, -0.0), (0.0, -1.629e-07, 1.0, -1.917), (0.0, -1.0, -1.629e-07, 0.5016), (-0.0, 0.0, -0.0, 1.0)))
ob_feuille_m_1.location = (-0.2832, 0.03796, 1.895)
ob_feuille_m_1.rotation_euler = (1.571, -0.0, 0.0)
ob_feuille_m_1.lineart.crease_threshold = 0.0
ob_feuille_m_2.parent = ob_head
ob_feuille_m_2.matrix_parent_inverse = Matrix(((1.0, 0.0, 0.0, -0.0), (0.0, -1.629e-07, 1.0, -1.917), (0.0, -1.0, -1.629e-07, 0.5016), (-0.0, 0.0, -0.0, 1.0)))
ob_feuille_m_2.location = (0.2812, 0.04304, 1.894)
ob_feuille_m_2.rotation_euler = (1.571, -0.0, 0.0)
ob_feuille_m_2.lineart.crease_threshold = 0.0
ob_bras_g.parent = ob_corps_1
ob_bras_g.matrix_parent_inverse = Matrix(((1.0, 0.0, 0.0, -0.0), (0.0, -1.629e-07, 1.0, -1.301), (-0.0, -1.0, -1.629e-07, -0.03438), (-0.0, 0.0, -0.0, 1.0)))
ob_bras_g.location = (-0.4385, -0.1093, 1.084)
ob_bras_g.rotation_euler = (1.571, -0.0, 0.0)
ob_bras_g.lineart.crease_threshold = 0.0
ob_avant_bras_g.parent = ob_bras_g
ob_avant_bras_g.matrix_parent_inverse = Matrix(((1.0, 0.0, -0.0, 0.4385), (0.0, -1.629e-07, 1.0, -1.084), (-0.0, -1.0, -1.629e-07, -0.1093), (-0.0, 0.0, -0.0, 1.0)))
ob_avant_bras_g.location = (-0.8154, -0.5649, 0.7472)
ob_avant_bras_g.rotation_euler = (1.571, -0.0, 0.0)
ob_avant_bras_g.lineart.crease_threshold = 0.0
ob_nageoire_1.parent = ob_avant_bras_g
ob_nageoire_1.matrix_parent_inverse = Matrix(((1.0, 0.0, -0.0, 0.8154), (0.0, -1.629e-07, 1.0, -0.7472), (-0.0, -1.0, -1.629e-07, -0.5649), (-0.0, 0.0, -0.0, 1.0)))
ob_nageoire_1.location = (-0.7475, -0.659, 0.7395)
ob_nageoire_1.rotation_euler = (1.571, -0.0, 0.0)
ob_nageoire_1.lineart.crease_threshold = 0.0
ob_nageoire_2.parent = ob_avant_bras_g
ob_nageoire_2.matrix_parent_inverse = Matrix(((1.0, 0.0, -0.0, 0.8154), (0.0, -1.629e-07, 1.0, -0.7472), (-0.0, -1.0, -1.629e-07, -0.5649), (-0.0, 0.0, -0.0, 1.0)))
ob_nageoire_2.location = (-0.7738, -1.118, 0.55)
ob_nageoire_2.rotation_euler = (1.571, -0.0, 0.0)
ob_nageoire_2.lineart.crease_threshold = 0.0
ob_aileron_1_001.parent = ob_corps_1
ob_aileron_1_001.matrix_parent_inverse = Matrix(((1.0, 0.0, 0.0, -0.0), (0.0, -1.629e-07, 1.0, -1.301), (-0.0, -1.0, -1.629e-07, -0.03438), (-0.0, 0.0, -0.0, 1.0)))
ob_aileron_1_001.location = (0.0, 0.1957, 1.03)
ob_aileron_1_001.rotation_euler = (1.571, -0.0, 0.0)
ob_aileron_1_001.lineart.crease_threshold = 0.0
ob_aileron_1_002.parent = ob_corps_1
ob_aileron_1_002.matrix_parent_inverse = Matrix(((1.0, 0.0, 0.0, -0.0), (0.0, -1.629e-07, 1.0, -1.301), (-0.0, -1.0, -1.629e-07, -0.03438), (-0.0, 0.0, -0.0, 1.0)))
ob_aileron_1_002.location = (0.0, -0.1288, 1.505)
ob_aileron_1_002.rotation_euler = (1.571, -0.0, 0.0)
ob_aileron_1_002.lineart.crease_threshold = 0.0
ob_aileron_4_000.parent = ob_corps_1
ob_aileron_4_000.matrix_parent_inverse = Matrix(((1.0, 0.0, 0.0, -0.0), (0.0, -1.629e-07, 1.0, -1.301), (-0.0, -1.0, -1.629e-07, -0.03438), (-0.0, 0.0, -0.0, 1.0)))
ob_aileron_4_000.location = (0.0, -0.09894, 1.064)
ob_aileron_4_000.rotation_euler = (1.571, -0.0, 0.0)
ob_aileron_4_000.lineart.crease_threshold = 0.0
ob_bras_g_000.parent = ob_corps_1
ob_bras_g_000.matrix_parent_inverse = Matrix(((1.0, 0.0, 0.0, -0.0), (0.0, -1.629e-07, 1.0, -1.301), (-0.0, -1.0, -1.629e-07, -0.03438), (-0.0, 0.0, -0.0, 1.0)))
ob_bras_g_000.location = (0.4162, -0.1247, 1.064)
ob_bras_g_000.rotation_euler = (1.571, -0.0, 0.0)
ob_bras_g_000.lineart.crease_threshold = 0.0
ob_avant_bras_g_000.parent = ob_bras_g_000
ob_avant_bras_g_000.matrix_parent_inverse = Matrix(((1.0, 0.0, 0.0, -0.4162), (0.0, -1.629e-07, 1.0, -1.064), (-0.0, -1.0, -1.629e-07, -0.1247), (-0.0, 0.0, -0.0, 1.0)))
ob_avant_bras_g_000.location = (0.7762, -0.573, 0.7002)
ob_avant_bras_g_000.rotation_euler = (1.571, -0.0, 0.0)
ob_avant_bras_g_000.lineart.crease_threshold = 0.0
ob_nageoire_1_000.parent = ob_avant_bras_g_000
ob_nageoire_1_000.matrix_parent_inverse = Matrix(((1.0, 0.0, 0.0, -0.7762), (0.0, -1.629e-07, 1.0, -0.7002), (-0.0, -1.0, -1.629e-07, -0.573), (-0.0, 0.0, -0.0, 1.0)))
ob_nageoire_1_000.location = (0.7042, -0.6631, 0.6854)
ob_nageoire_1_000.rotation_euler = (1.571, -0.0, 0.0)
ob_nageoire_1_000.lineart.crease_threshold = 0.0
ob_nageoire_2_000.parent = ob_avant_bras_g_000
ob_nageoire_2_000.matrix_parent_inverse = Matrix(((1.0, 0.0, 0.0, -0.7762), (0.0, -1.629e-07, 1.0, -0.7002), (-0.0, -1.0, -1.629e-07, -0.573), (-0.0, 0.0, -0.0, 1.0)))
ob_nageoire_2_000.location = (0.7478, -1.102, 0.4544)
ob_nageoire_2_000.rotation_euler = (1.571, -0.0, 0.0)
ob_nageoire_2_000.lineart.crease_threshold = 0.0

# ---- collection membership
col_collection.objects.link(ob_corps_1)
col_collection.objects.link(ob_corps_2)
col_collection.objects.link(ob_corps_3)
col_collection.objects.link(ob_corps_4)
col_collection.objects.link(ob_corps_5)
col_collection.objects.link(ob_corps_6)
col_collection.objects.link(ob_queue)
col_collection.objects.link(ob_aileron_1)
col_collection.objects.link(ob_aileron_1_000)
col_collection.objects.link(ob_aileron_2)
col_collection.objects.link(ob_aileron_4)
col_collection.objects.link(ob_corps_7)
col_collection.objects.link(ob_cou_1)
col_collection.objects.link(ob_head)
col_collection.objects.link(ob_tete_2)
col_collection.objects.link(ob_bouche)
col_collection.objects.link(ob_feuilles_1)
col_collection.objects.link(ob_feuilles_2)
col_collection.objects.link(ob_feuilles_3)
col_collection.objects.link(ob_feuilles_4)
col_collection.objects.link(ob_feuille_v_1)
col_collection.objects.link(ob_feuille_v_2)
col_collection.objects.link(ob_feuille_m_1)
col_collection.objects.link(ob_feuille_m_2)
col_collection.objects.link(ob_bras_g)
col_collection.objects.link(ob_avant_bras_g)
col_collection.objects.link(ob_nageoire_1)
col_collection.objects.link(ob_nageoire_2)
col_collection.objects.link(ob_aileron_1_001)
col_collection.objects.link(ob_aileron_1_002)
col_collection.objects.link(ob_aileron_4_000)
col_collection.objects.link(ob_bras_g_000)
col_collection.objects.link(ob_avant_bras_g_000)
col_collection.objects.link(ob_nageoire_1_000)
col_collection.objects.link(ob_nageoire_2_000)

# ---- scene / render settings (as saved in the file)
scene.frame_start = 1; scene.frame_end = 250; scene.frame_set(1)
scene.render.engine = 'BLENDER_EEVEE_NEXT'
scene.cycles.use_denoising = False
scene.cycles.samples = 128
scene.cycles.sampling_pattern = 'TABULATED_SOBOL'
scene.cycles.use_adaptive_sampling = False
scene.cycles.use_light_tree = False
scene.view_settings.view_transform = 'Filmic'
bpy.context.view_layer.update()

# ---- added for rendering (the .blend has no active camera and no usable light): camera, sun
cam_auto = bpy.data.cameras.new('AutoCamera')
cam_auto.lens = 50.0
cam_auto.sensor_width = 36.0
cam_auto.clip_end = 1000.0
ob_auto_camera = bpy.data.objects.new('AutoCamera', cam_auto)
scene.collection.objects.link(ob_auto_camera)
ob_auto_camera.location = (3.59293, -4.62814, 4.12457)
ob_auto_camera.rotation_euler = (1.09748, -7.21219e-08, 0.694738)
scene.camera = ob_auto_camera
light_auto_sun = bpy.data.lights.new('AutoSun', 'SUN')
light_auto_sun.energy = 3.0
light_auto_sun.angle = 0.0523599
ob_auto_sun = bpy.data.objects.new('AutoSun', light_auto_sun)
scene.collection.objects.link(ob_auto_sun)
ob_auto_sun.rotation_euler = (0.872665, 0.174533, 0.523599)
bpy.context.view_layer.update()
